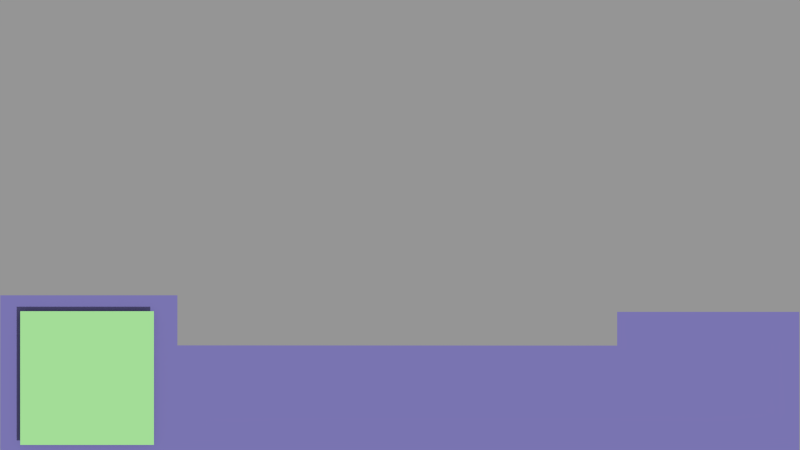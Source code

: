# Source: prototype.blend  (saved by Blender 2.67.0; exported with 4.5.12 LTS)
import bpy
from mathutils import Matrix  # noqa: F401  (used for matrix-valued properties, if any)

bpy.ops.wm.read_factory_settings(use_empty=True)
scene = bpy.context.scene
scene.name = 'HUD'

# ---- collections
col_collection_1_001 = bpy.data.collections.new('Collection 1.001'); scene.collection.children.link(col_collection_1_001)

# ---- materials (node trees are filled in below, after node groups)
mat_material = bpy.data.materials.new('Material')
mat_material.alpha_threshold = 0.0
mat_material.use_transparent_shadow = False
mat_material.diffuse_color = (0.2134, 0.1938, 0.4869, 1.0)
mat_material.roughness = 0.5
mat_material.line_color = (0.0, 0.0, 0.0, 1.0)
mat_minimap = bpy.data.materials.new('minimap')
mat_minimap.alpha_threshold = 0.0
mat_minimap.use_transparent_shadow = False
mat_minimap.diffuse_color = (0.4033, 0.8, 0.3405, 1.0)
mat_minimap.roughness = 0.5
mat_minimap.line_color = (0.0, 0.0, 0.0, 1.0)

# ---- material node trees

# ---- cameras
cam_camera_001 = bpy.data.cameras.new('Camera.001')
cam_camera_001.type = 'ORTHO'
cam_camera_001.clip_end = 100.0
cam_camera_001.lens = 35.0
cam_camera_001.sensor_width = 32.0
cam_camera_001.sensor_height = 18.0
cam_camera_001.dof.focus_distance = 0.0
cam_camera_001.dof.aperture_fstop = 128.0

# ---- meshes
me_plane_002 = bpy.data.meshes.new('Plane.002')
me_plane_002.from_pydata([(2.996, -0.5226, 0.0), (-2.996, -0.5226, 0.0), (2.996, 0.5226, 0.0), (-2.996, 0.6468, 0.0), (-1.668, 0.6468, 0.0), (-1.668, 0.2712, 0.0), (1.63, 0.2698, 0.0), (1.63, 0.5226, 0.0)], [], [(1, 0, 2, 7, 6, 5, 4, 3)])
me_plane_002.materials.append(mat_material)
me_plane_002.use_remesh_preserve_volume = False
me_plane_002.use_remesh_preserve_attributes = False
me_plane_002.use_mirror_vertex_groups = False
me_plane_002.update()
me_plane_001 = bpy.data.meshes.new('Plane.001')
me_plane_001.from_pydata([(0.5015, -0.5015, 0.0), (-0.5015, -0.5015, 0.0), (0.5015, 0.5015, 0.0), (-0.5015, 0.5015, 0.0)], [], [(1, 0, 2, 3)])
me_plane_001.materials.append(mat_minimap)
me_plane_001.use_remesh_preserve_volume = False
me_plane_001.use_remesh_preserve_attributes = False
me_plane_001.use_mirror_vertex_groups = False
me_plane_001.update()

# ---- objects
ob_hud_bg = bpy.data.objects.new('HUD_bg', me_plane_002)
ob_minimap = bpy.data.objects.new('MiniMap', me_plane_001)
ob_camera_001 = bpy.data.objects.new('Camera.001', cam_camera_001)

# ---- transforms, parenting, visibility, modifiers, constraints
ob_hud_bg.location = (-0.001374, -1.174, 0.05209)
ob_hud_bg.lineart.crease_threshold = 0.0
ob_minimap.location = (-2.347, -1.148, 0.08738)
ob_minimap.lineart.crease_threshold = 0.0
ob_camera_001.location = (0.0, 0.0, 3.132)
ob_camera_001.scale = (8.493, 8.493, 3.33)
ob_camera_001.lineart.crease_threshold = 0.0

# ---- collection membership
col_collection_1_001.objects.link(ob_hud_bg)
col_collection_1_001.objects.link(ob_minimap)
col_collection_1_001.objects.link(ob_camera_001)

# ---- scene / render settings (as saved in the file)
scene.camera = ob_camera_001
scene.frame_start = 1; scene.frame_end = 250; scene.frame_set(1)
scene.render.engine = 'BLENDER_EEVEE_NEXT'
scene.render.image_settings.color_mode = 'RGB'
scene.render.image_settings.compression = 90
scene.render.image_settings.exr_codec = 'NONE'
scene.render.dither_intensity = 0.0
scene.render.line_thickness = 0.0
scene.cycles.use_denoising = False
scene.cycles.samples = 10
scene.cycles.sampling_pattern = 'TABULATED_SOBOL'
scene.cycles.light_sampling_threshold = 0.0
scene.cycles.use_adaptive_sampling = False
scene.cycles.use_light_tree = False
scene.cycles.blur_glossy = 0.0
scene.cycles.volume_bounces = 1
scene.cycles.pixel_filter_type = 'GAUSSIAN'
scene.cycles.sample_clamp_indirect = 0.0
scene.view_settings.view_transform = 'Standard'
bpy.context.view_layer.update()

# ---- added for rendering (the .blend has no usable light): sun + grey world if the file has none
light_auto_sun = bpy.data.lights.new('AutoSun', 'SUN')
light_auto_sun.energy = 3.0
light_auto_sun.angle = 0.0523599
ob_auto_sun = bpy.data.objects.new('AutoSun', light_auto_sun)
scene.collection.objects.link(ob_auto_sun)
ob_auto_sun.rotation_euler = (0.872665, 0.174533, 0.523599)
if scene.world is None:
    world_auto = bpy.data.worlds.new('AutoWorld')
    world_auto.color = (0.3, 0.3, 0.3)
    scene.world = world_auto
bpy.context.view_layer.update()
